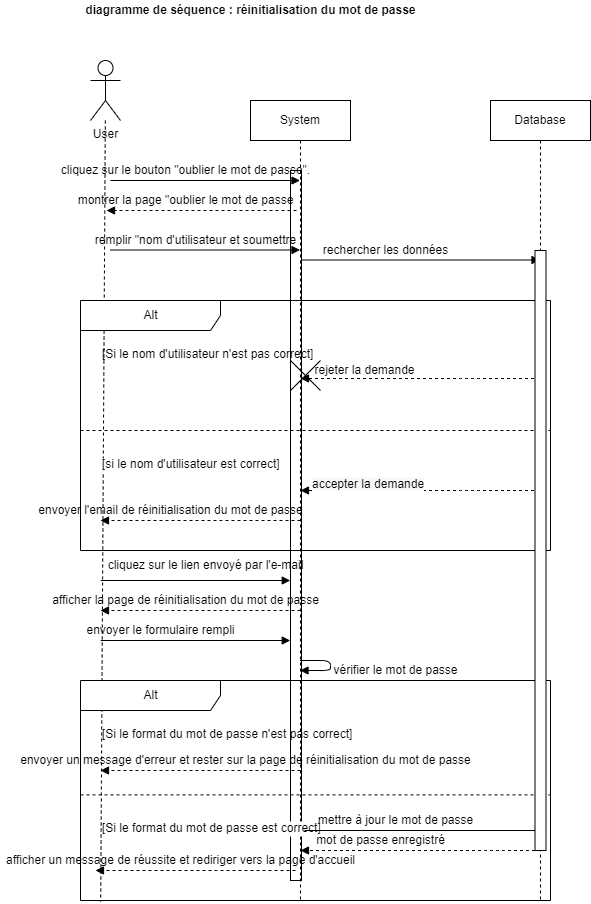

The diagram above was exported from draw.io. Its source (the exported page's mxGraphModel, read from the mxfile embedded in the PNG):
<mxGraphModel dx="1695" dy="393" grid="1" gridSize="10" guides="1" tooltips="1" connect="1" arrows="1" fold="1" page="1" pageScale="1" pageWidth="827" pageHeight="1169" math="0" shadow="0">
  <root>
    <mxCell id="Zn_GmpgFTZzd78dOcdXJ-0" />
    <mxCell id="Zn_GmpgFTZzd78dOcdXJ-1" parent="Zn_GmpgFTZzd78dOcdXJ-0" />
    <mxCell id="c-sVUxaADPh6WlLSBurH-0" value="" style="rounded=0;whiteSpace=wrap;html=1;" parent="Zn_GmpgFTZzd78dOcdXJ-1" vertex="1">
      <mxGeometry x="-440" y="210" width="11" height="710" as="geometry" />
    </mxCell>
    <mxCell id="OJj_N9NdVxXmeUTxj1X7-0" value="&lt;b&gt;diagramme de séquence : réinitialisation du mot de passe&lt;/b&gt;" style="text;html=1;align=center;verticalAlign=middle;resizable=0;points=[];autosize=1;strokeColor=none;" parent="Zn_GmpgFTZzd78dOcdXJ-1" vertex="1">
      <mxGeometry x="-655" y="40" width="350" height="20" as="geometry" />
    </mxCell>
    <mxCell id="OJj_N9NdVxXmeUTxj1X7-1" style="edgeStyle=none;html=1;endArrow=none;endFill=0;dashed=1;entryX=0.043;entryY=1.005;entryDx=0;entryDy=0;entryPerimeter=0;" parent="Zn_GmpgFTZzd78dOcdXJ-1" source="OJj_N9NdVxXmeUTxj1X7-2" target="T8b6m_Kq1XUECMbLNtyd-6" edge="1">
      <mxGeometry relative="1" as="geometry">
        <mxPoint x="-625" y="912.5" as="targetPoint" />
      </mxGeometry>
    </mxCell>
    <mxCell id="OJj_N9NdVxXmeUTxj1X7-2" value="User" style="shape=umlActor;verticalLabelPosition=bottom;verticalAlign=top;html=1;outlineConnect=0;" parent="Zn_GmpgFTZzd78dOcdXJ-1" vertex="1">
      <mxGeometry x="-640" y="100" width="30" height="60" as="geometry" />
    </mxCell>
    <mxCell id="OJj_N9NdVxXmeUTxj1X7-3" value="System" style="shape=umlLifeline;perimeter=lifelinePerimeter;whiteSpace=wrap;html=1;container=1;collapsible=0;recursiveResize=0;outlineConnect=0;" parent="Zn_GmpgFTZzd78dOcdXJ-1" vertex="1">
      <mxGeometry x="-480" y="140" width="100" height="800" as="geometry" />
    </mxCell>
    <mxCell id="OJj_N9NdVxXmeUTxj1X7-4" value="Database" style="shape=umlLifeline;perimeter=lifelinePerimeter;whiteSpace=wrap;html=1;container=1;collapsible=0;recursiveResize=0;outlineConnect=0;" parent="Zn_GmpgFTZzd78dOcdXJ-1" vertex="1">
      <mxGeometry x="-240" y="140" width="100" height="800" as="geometry" />
    </mxCell>
    <mxCell id="OJj_N9NdVxXmeUTxj1X7-5" value="" style="html=1;verticalAlign=bottom;labelBackgroundColor=none;endArrow=block;endFill=1;" parent="Zn_GmpgFTZzd78dOcdXJ-1" target="OJj_N9NdVxXmeUTxj1X7-3" edge="1">
      <mxGeometry width="160" relative="1" as="geometry">
        <mxPoint x="-620" y="220" as="sourcePoint" />
        <mxPoint x="-460" y="220" as="targetPoint" />
      </mxGeometry>
    </mxCell>
    <mxCell id="OJj_N9NdVxXmeUTxj1X7-6" value="" style="html=1;verticalAlign=bottom;labelBackgroundColor=none;endArrow=block;endFill=1;dashed=1;" parent="Zn_GmpgFTZzd78dOcdXJ-1" edge="1">
      <mxGeometry width="160" relative="1" as="geometry">
        <mxPoint x="-434" y="250" as="sourcePoint" />
        <mxPoint x="-624" y="250" as="targetPoint" />
      </mxGeometry>
    </mxCell>
    <mxCell id="OJj_N9NdVxXmeUTxj1X7-7" value="cliquez sur le bouton &quot;oublier le mot de passe&quot;." style="text;html=1;align=center;verticalAlign=middle;resizable=0;points=[];autosize=1;strokeColor=none;" parent="Zn_GmpgFTZzd78dOcdXJ-1" vertex="1">
      <mxGeometry x="-675" y="200" width="260" height="20" as="geometry" />
    </mxCell>
    <mxCell id="OJj_N9NdVxXmeUTxj1X7-8" value="montrer la page &quot;oublier le mot de passe" style="text;html=1;align=center;verticalAlign=middle;resizable=0;points=[];autosize=1;strokeColor=none;" parent="Zn_GmpgFTZzd78dOcdXJ-1" vertex="1">
      <mxGeometry x="-660" y="230" width="230" height="20" as="geometry" />
    </mxCell>
    <mxCell id="OJj_N9NdVxXmeUTxj1X7-9" value="" style="html=1;verticalAlign=bottom;labelBackgroundColor=none;endArrow=block;endFill=1;" parent="Zn_GmpgFTZzd78dOcdXJ-1" edge="1">
      <mxGeometry width="160" relative="1" as="geometry">
        <mxPoint x="-620" y="289.5" as="sourcePoint" />
        <mxPoint x="-430.5" y="289.5" as="targetPoint" />
      </mxGeometry>
    </mxCell>
    <mxCell id="OJj_N9NdVxXmeUTxj1X7-10" value="remplir &quot;nom d'utilisateur et soumettre" style="text;html=1;align=center;verticalAlign=middle;resizable=0;points=[];autosize=1;strokeColor=none;" parent="Zn_GmpgFTZzd78dOcdXJ-1" vertex="1">
      <mxGeometry x="-645" y="270" width="220" height="20" as="geometry" />
    </mxCell>
    <mxCell id="OJj_N9NdVxXmeUTxj1X7-11" value="" style="html=1;verticalAlign=bottom;labelBackgroundColor=none;endArrow=block;endFill=1;" parent="Zn_GmpgFTZzd78dOcdXJ-1" target="OJj_N9NdVxXmeUTxj1X7-4" edge="1">
      <mxGeometry width="160" relative="1" as="geometry">
        <mxPoint x="-429.5" y="299.5" as="sourcePoint" />
        <mxPoint x="-240" y="299.5" as="targetPoint" />
      </mxGeometry>
    </mxCell>
    <mxCell id="OJj_N9NdVxXmeUTxj1X7-12" value="rechercher les données" style="text;html=1;align=center;verticalAlign=middle;resizable=0;points=[];autosize=1;strokeColor=none;" parent="Zn_GmpgFTZzd78dOcdXJ-1" vertex="1">
      <mxGeometry x="-415" y="280" width="140" height="20" as="geometry" />
    </mxCell>
    <mxCell id="OJj_N9NdVxXmeUTxj1X7-13" value="Alt" style="shape=umlFrame;tabWidth=110;tabHeight=30;tabPosition=left;html=1;boundedLbl=1;labelInHeader=1;width=140;height=30;" parent="Zn_GmpgFTZzd78dOcdXJ-1" vertex="1">
      <mxGeometry x="-650" y="340" width="470" height="250" as="geometry" />
    </mxCell>
    <mxCell id="OJj_N9NdVxXmeUTxj1X7-14" value="[Si le nom d'utilisateur n'est pas correct]" style="text" parent="OJj_N9NdVxXmeUTxj1X7-13" vertex="1">
      <mxGeometry width="100" height="20" relative="1" as="geometry">
        <mxPoint x="20" y="40" as="offset" />
      </mxGeometry>
    </mxCell>
    <mxCell id="OJj_N9NdVxXmeUTxj1X7-15" value="[si le nom d'utilisateur est correct]" style="line;strokeWidth=1;dashed=1;labelPosition=center;verticalLabelPosition=bottom;align=left;verticalAlign=top;spacingLeft=20;spacingTop=15;" parent="OJj_N9NdVxXmeUTxj1X7-13" vertex="1">
      <mxGeometry y="125" width="470" height="10" as="geometry" />
    </mxCell>
    <mxCell id="OJj_N9NdVxXmeUTxj1X7-16" value="rejeter la demande" style="text;html=1;align=center;verticalAlign=middle;resizable=0;points=[];autosize=1;strokeColor=none;dashed=1;" parent="OJj_N9NdVxXmeUTxj1X7-13" vertex="1">
      <mxGeometry x="224" y="60" width="120" height="20" as="geometry" />
    </mxCell>
    <mxCell id="OJj_N9NdVxXmeUTxj1X7-18" value="envoyer l'email de réinitialisation du mot de passe" style="text;html=1;align=center;verticalAlign=middle;resizable=0;points=[];autosize=1;strokeColor=none;" parent="OJj_N9NdVxXmeUTxj1X7-13" vertex="1">
      <mxGeometry x="-50" y="200" width="280" height="20" as="geometry" />
    </mxCell>
    <mxCell id="OJj_N9NdVxXmeUTxj1X7-19" value="" style="html=1;verticalAlign=bottom;labelBackgroundColor=none;endArrow=block;endFill=1;dashed=1;" parent="Zn_GmpgFTZzd78dOcdXJ-1" edge="1">
      <mxGeometry width="160" relative="1" as="geometry">
        <mxPoint x="-190.5" y="418" as="sourcePoint" />
        <mxPoint x="-430" y="418" as="targetPoint" />
        <Array as="points">
          <mxPoint x="-260" y="418" />
        </Array>
      </mxGeometry>
    </mxCell>
    <mxCell id="OJj_N9NdVxXmeUTxj1X7-21" value="" style="html=1;verticalAlign=bottom;labelBackgroundColor=none;endArrow=block;endFill=1;dashed=1;" parent="Zn_GmpgFTZzd78dOcdXJ-1" edge="1">
      <mxGeometry width="160" relative="1" as="geometry">
        <mxPoint x="-190.5" y="530" as="sourcePoint" />
        <mxPoint x="-430" y="530" as="targetPoint" />
        <Array as="points">
          <mxPoint x="-260" y="530" />
        </Array>
      </mxGeometry>
    </mxCell>
    <mxCell id="OJj_N9NdVxXmeUTxj1X7-22" value="&lt;span style=&quot;color: rgb(0 , 0 , 0) ; font-family: &amp;#34;helvetica&amp;#34; ; font-size: 12px ; font-style: normal ; font-weight: 400 ; letter-spacing: normal ; text-align: center ; text-indent: 0px ; text-transform: none ; word-spacing: 0px ; background-color: rgb(248 , 249 , 250) ; display: inline ; float: none&quot;&gt;accepter la demande&lt;/span&gt;" style="text;whiteSpace=wrap;html=1;" parent="Zn_GmpgFTZzd78dOcdXJ-1" vertex="1">
      <mxGeometry x="-420" y="510" width="130" height="30" as="geometry" />
    </mxCell>
    <mxCell id="OJj_N9NdVxXmeUTxj1X7-23" value="" style="html=1;verticalAlign=bottom;labelBackgroundColor=none;endArrow=block;endFill=1;dashed=1;" parent="Zn_GmpgFTZzd78dOcdXJ-1" edge="1">
      <mxGeometry width="160" relative="1" as="geometry">
        <mxPoint x="-430" y="560" as="sourcePoint" />
        <mxPoint x="-630" y="560" as="targetPoint" />
        <Array as="points">
          <mxPoint x="-499.5" y="560" />
        </Array>
      </mxGeometry>
    </mxCell>
    <mxCell id="T8b6m_Kq1XUECMbLNtyd-0" value="" style="html=1;verticalAlign=bottom;labelBackgroundColor=none;endArrow=block;endFill=1;" parent="Zn_GmpgFTZzd78dOcdXJ-1" edge="1">
      <mxGeometry width="160" relative="1" as="geometry">
        <mxPoint x="-629.75" y="620" as="sourcePoint" />
        <mxPoint x="-440.25" y="620" as="targetPoint" />
      </mxGeometry>
    </mxCell>
    <mxCell id="T8b6m_Kq1XUECMbLNtyd-1" value="cliquez sur le lien envoyé par l'e-mail" style="text;html=1;align=center;verticalAlign=middle;resizable=0;points=[];autosize=1;strokeColor=none;" parent="Zn_GmpgFTZzd78dOcdXJ-1" vertex="1">
      <mxGeometry x="-630" y="595" width="210" height="20" as="geometry" />
    </mxCell>
    <mxCell id="T8b6m_Kq1XUECMbLNtyd-2" value="" style="html=1;verticalAlign=bottom;labelBackgroundColor=none;endArrow=block;endFill=1;dashed=1;" parent="Zn_GmpgFTZzd78dOcdXJ-1" edge="1">
      <mxGeometry width="160" relative="1" as="geometry">
        <mxPoint x="-430" y="650" as="sourcePoint" />
        <mxPoint x="-630" y="650" as="targetPoint" />
        <Array as="points">
          <mxPoint x="-499.5" y="650" />
        </Array>
      </mxGeometry>
    </mxCell>
    <mxCell id="T8b6m_Kq1XUECMbLNtyd-3" value="afficher la page de réinitialisation du mot de passe" style="text;html=1;align=center;verticalAlign=middle;resizable=0;points=[];autosize=1;strokeColor=none;" parent="Zn_GmpgFTZzd78dOcdXJ-1" vertex="1">
      <mxGeometry x="-685" y="630" width="280" height="20" as="geometry" />
    </mxCell>
    <mxCell id="T8b6m_Kq1XUECMbLNtyd-4" value="" style="html=1;verticalAlign=bottom;labelBackgroundColor=none;endArrow=block;endFill=1;" parent="Zn_GmpgFTZzd78dOcdXJ-1" edge="1">
      <mxGeometry width="160" relative="1" as="geometry">
        <mxPoint x="-629.75" y="680" as="sourcePoint" />
        <mxPoint x="-440.25" y="680" as="targetPoint" />
      </mxGeometry>
    </mxCell>
    <mxCell id="T8b6m_Kq1XUECMbLNtyd-5" value="envoyer le formulaire rempli" style="text;html=1;align=center;verticalAlign=middle;resizable=0;points=[];autosize=1;strokeColor=none;" parent="Zn_GmpgFTZzd78dOcdXJ-1" vertex="1">
      <mxGeometry x="-650" y="660" width="160" height="20" as="geometry" />
    </mxCell>
    <mxCell id="T8b6m_Kq1XUECMbLNtyd-6" value="Alt" style="shape=umlFrame;tabWidth=110;tabHeight=30;tabPosition=left;html=1;boundedLbl=1;labelInHeader=1;width=140;height=30;" parent="Zn_GmpgFTZzd78dOcdXJ-1" vertex="1">
      <mxGeometry x="-650" y="720" width="470" height="220" as="geometry" />
    </mxCell>
    <mxCell id="T8b6m_Kq1XUECMbLNtyd-7" value="[Si le format du mot de passe n'est pas correct]" style="text" parent="T8b6m_Kq1XUECMbLNtyd-6" vertex="1">
      <mxGeometry width="100" height="20" relative="1" as="geometry">
        <mxPoint x="20" y="40" as="offset" />
      </mxGeometry>
    </mxCell>
    <mxCell id="T8b6m_Kq1XUECMbLNtyd-8" value="[Si le format du mot de passe est correct]" style="line;strokeWidth=1;dashed=1;labelPosition=center;verticalLabelPosition=bottom;align=left;verticalAlign=top;spacingLeft=20;spacingTop=15;" parent="T8b6m_Kq1XUECMbLNtyd-6" vertex="1">
      <mxGeometry y="110" width="470" height="8.8" as="geometry" />
    </mxCell>
    <mxCell id="M9xoJnFwq4CzVVIRgd6m-2" value="mettre à jour le mot de passe" style="text;html=1;align=center;verticalAlign=middle;resizable=0;points=[];autosize=1;strokeColor=none;" parent="T8b6m_Kq1XUECMbLNtyd-6" vertex="1">
      <mxGeometry x="230" y="130" width="170" height="20" as="geometry" />
    </mxCell>
    <mxCell id="M9xoJnFwq4CzVVIRgd6m-4" value="mot de passe enregistré" style="text;html=1;align=center;verticalAlign=middle;resizable=0;points=[];autosize=1;strokeColor=none;" parent="T8b6m_Kq1XUECMbLNtyd-6" vertex="1">
      <mxGeometry x="230" y="150" width="140" height="20" as="geometry" />
    </mxCell>
    <mxCell id="M9xoJnFwq4CzVVIRgd6m-5" value="" style="html=1;verticalAlign=bottom;labelBackgroundColor=none;endArrow=block;endFill=1;dashed=1;" parent="T8b6m_Kq1XUECMbLNtyd-6" edge="1">
      <mxGeometry width="160" relative="1" as="geometry">
        <mxPoint x="215" y="190" as="sourcePoint" />
        <mxPoint x="15" y="190" as="targetPoint" />
        <Array as="points">
          <mxPoint x="145.5" y="190" />
        </Array>
      </mxGeometry>
    </mxCell>
    <mxCell id="M9xoJnFwq4CzVVIRgd6m-6" value="afficher un message de réussite et rediriger vers la page d'accueil" style="text;html=1;align=center;verticalAlign=middle;resizable=0;points=[];autosize=1;strokeColor=none;" parent="T8b6m_Kq1XUECMbLNtyd-6" vertex="1">
      <mxGeometry x="-80" y="170" width="360" height="20" as="geometry" />
    </mxCell>
    <mxCell id="T8b6m_Kq1XUECMbLNtyd-10" value="" style="html=1;verticalAlign=bottom;labelBackgroundColor=none;endArrow=block;endFill=1;" parent="Zn_GmpgFTZzd78dOcdXJ-1" source="OJj_N9NdVxXmeUTxj1X7-3" target="OJj_N9NdVxXmeUTxj1X7-3" edge="1">
      <mxGeometry width="160" relative="1" as="geometry">
        <mxPoint x="-430" y="700" as="sourcePoint" />
        <mxPoint x="-360" y="710" as="targetPoint" />
        <Array as="points">
          <mxPoint x="-400" y="700" />
          <mxPoint x="-400" y="710" />
        </Array>
      </mxGeometry>
    </mxCell>
    <mxCell id="T8b6m_Kq1XUECMbLNtyd-11" value="vérifier le mot de passe" style="text;html=1;align=center;verticalAlign=middle;resizable=0;points=[];autosize=1;strokeColor=none;" parent="Zn_GmpgFTZzd78dOcdXJ-1" vertex="1">
      <mxGeometry x="-405" y="700" width="140" height="20" as="geometry" />
    </mxCell>
    <mxCell id="T8b6m_Kq1XUECMbLNtyd-12" value="" style="html=1;verticalAlign=bottom;labelBackgroundColor=none;endArrow=block;endFill=1;dashed=1;" parent="Zn_GmpgFTZzd78dOcdXJ-1" edge="1">
      <mxGeometry width="160" relative="1" as="geometry">
        <mxPoint x="-430" y="810" as="sourcePoint" />
        <mxPoint x="-630" y="810" as="targetPoint" />
        <Array as="points">
          <mxPoint x="-499.5" y="810" />
        </Array>
      </mxGeometry>
    </mxCell>
    <mxCell id="M9xoJnFwq4CzVVIRgd6m-1" value="" style="html=1;verticalAlign=bottom;labelBackgroundColor=none;endArrow=block;endFill=1;" parent="Zn_GmpgFTZzd78dOcdXJ-1" edge="1">
      <mxGeometry width="160" relative="1" as="geometry">
        <mxPoint x="-426" y="870" as="sourcePoint" />
        <mxPoint x="-187" y="870" as="targetPoint" />
      </mxGeometry>
    </mxCell>
    <mxCell id="c-sVUxaADPh6WlLSBurH-1" value="" style="rounded=0;whiteSpace=wrap;html=1;" parent="Zn_GmpgFTZzd78dOcdXJ-1" vertex="1">
      <mxGeometry x="-195.5" y="290" width="11" height="600" as="geometry" />
    </mxCell>
    <mxCell id="M9xoJnFwq4CzVVIRgd6m-3" value="" style="html=1;verticalAlign=bottom;labelBackgroundColor=none;endArrow=block;endFill=1;dashed=1;exitX=0;exitY=1;exitDx=0;exitDy=0;" parent="Zn_GmpgFTZzd78dOcdXJ-1" source="c-sVUxaADPh6WlLSBurH-1" edge="1">
      <mxGeometry width="160" relative="1" as="geometry">
        <mxPoint x="-166.5" y="890" as="sourcePoint" />
        <mxPoint x="-430" y="890" as="targetPoint" />
        <Array as="points">
          <mxPoint x="-236" y="890" />
        </Array>
      </mxGeometry>
    </mxCell>
    <mxCell id="T8b6m_Kq1XUECMbLNtyd-13" value="envoyer un message d'erreur et rester sur la page de réinitialisation du mot de passe" style="text;html=1;align=center;verticalAlign=middle;resizable=0;points=[];autosize=1;strokeColor=none;" parent="Zn_GmpgFTZzd78dOcdXJ-1" vertex="1">
      <mxGeometry x="-720" y="790" width="470" height="20" as="geometry" />
    </mxCell>
    <mxCell id="TPFt_NsgKWkRZyd6JE60-0" value="" style="shape=umlDestroy;" parent="Zn_GmpgFTZzd78dOcdXJ-1" vertex="1">
      <mxGeometry x="-440" y="400" width="30" height="30" as="geometry" />
    </mxCell>
  </root>
</mxGraphModel>